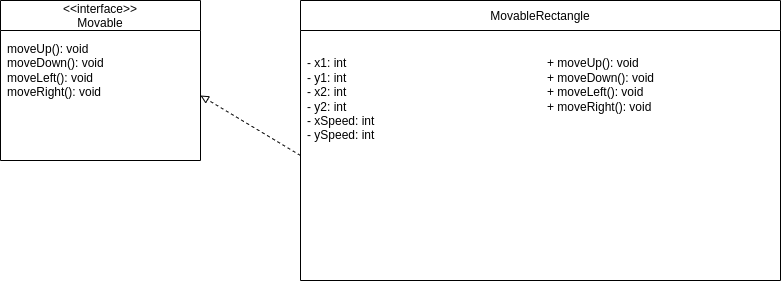

The diagram above was exported from draw.io. Its source (the exported page's mxGraphModel, read from the mxfile embedded in the PNG):
<mxGraphModel dx="1442" dy="824" grid="1" gridSize="10" guides="1" tooltips="1" connect="1" arrows="1" fold="1" page="1" pageScale="1" pageWidth="827" pageHeight="1169" math="0" shadow="0">
  <root>
    <mxCell id="0" />
    <mxCell id="1" parent="0" />
    <mxCell id="ElRYgb99TWxtSZAoJaq--12" value="&lt;&lt;interface&gt;&gt;&#10;Movable" style="shape=swimlane;childLayout=stackLayout;startSize=30;horizontal=1;container=1;" vertex="1" parent="1">
      <mxGeometry x="100" y="60" width="200" height="160" as="geometry" />
    </mxCell>
    <mxCell id="ElRYgb99TWxtSZAoJaq--13" value="moveUp(): void&#10;moveDown(): void&#10;moveLeft(): void&#10;moveRight(): void" style="text;html=1;strokeColor=none;fillColor=none;align=left;verticalAlign=top;spacingTop=5;spacingLeft=5;" vertex="1" parent="ElRYgb99TWxtSZAoJaq--12">
      <mxGeometry y="30" width="200" height="130" as="geometry" />
    </mxCell>
    <mxCell id="ElRYgb99TWxtSZAoJaq--14" value="MovableRectangle" style="shape=swimlane;childLayout=stackLayout;startSize=30;horizontal=1;container=1;" vertex="1" parent="1">
      <mxGeometry x="400" y="60" width="480" height="280" as="geometry" />
    </mxCell>
    <mxCell id="ElRYgb99TWxtSZAoJaq--15" value="&#10;- x1: int&#10;- y1: int&#10;- x2: int&#10;- y2: int&#10;- xSpeed: int&#10;- ySpeed: int" style="text;html=1;strokeColor=none;fillColor=none;align=left;verticalAlign=top;spacingTop=5;spacingLeft=5;" vertex="1" parent="ElRYgb99TWxtSZAoJaq--14">
      <mxGeometry y="30" width="240" height="250" as="geometry" />
    </mxCell>
    <mxCell id="ElRYgb99TWxtSZAoJaq--16" value="&#10;+ moveUp(): void&#10;+ moveDown(): void&#10;+ moveLeft(): void&#10;+ moveRight(): void" style="text;html=1;strokeColor=none;fillColor=none;align=left;verticalAlign=top;spacingTop=5;spacingLeft=5;" vertex="1" parent="ElRYgb99TWxtSZAoJaq--14">
      <mxGeometry x="240" y="30" width="240" height="250" as="geometry" />
    </mxCell>
    <mxCell id="ElRYgb99TWxtSZAoJaq--17" style="endArrow=block;endFill=0;dashed=1;html=1;entryX=1;entryY=0.5;entryDx=0;entryDy=0;exitX=0;exitY=0.5;exitDx=0;exitDy=0;" edge="1" parent="1" source="ElRYgb99TWxtSZAoJaq--15" target="ElRYgb99TWxtSZAoJaq--13">
      <mxGeometry relative="1" as="geometry" />
    </mxCell>
  </root>
</mxGraphModel>